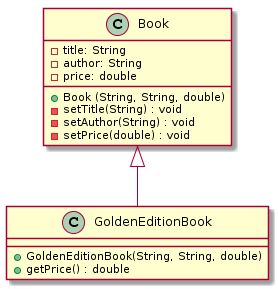

The diagram above was rendered by PlantUML. Its source (embedded in the PNG):
@startuml
Book <|-- GoldenEditionBook 
class Book {
   - title: String
   - author: String 
   - price: double
  
   + Book (String, String, double)
   - setTitle(String) : void
   - setAuthor(String) : void
   - setPrice(double) : void
}

class GoldenEditionBook {
   + GoldenEditionBook(String, String, double)
   + getPrice() : double
}
@enduml